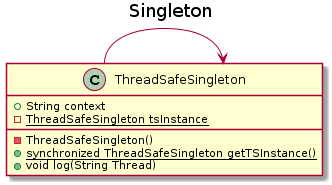

The diagram above was rendered by PlantUML. Its source (embedded in the PNG):
@startuml
Title Singleton
left to right direction

class ThreadSafeSingleton{
+String context
-{static}ThreadSafeSingleton tsInstance
-ThreadSafeSingleton()
+{static}synchronized ThreadSafeSingleton getTSInstance()
+void log(String Thread)
}

ThreadSafeSingleton --> ThreadSafeSingleton
@enduml